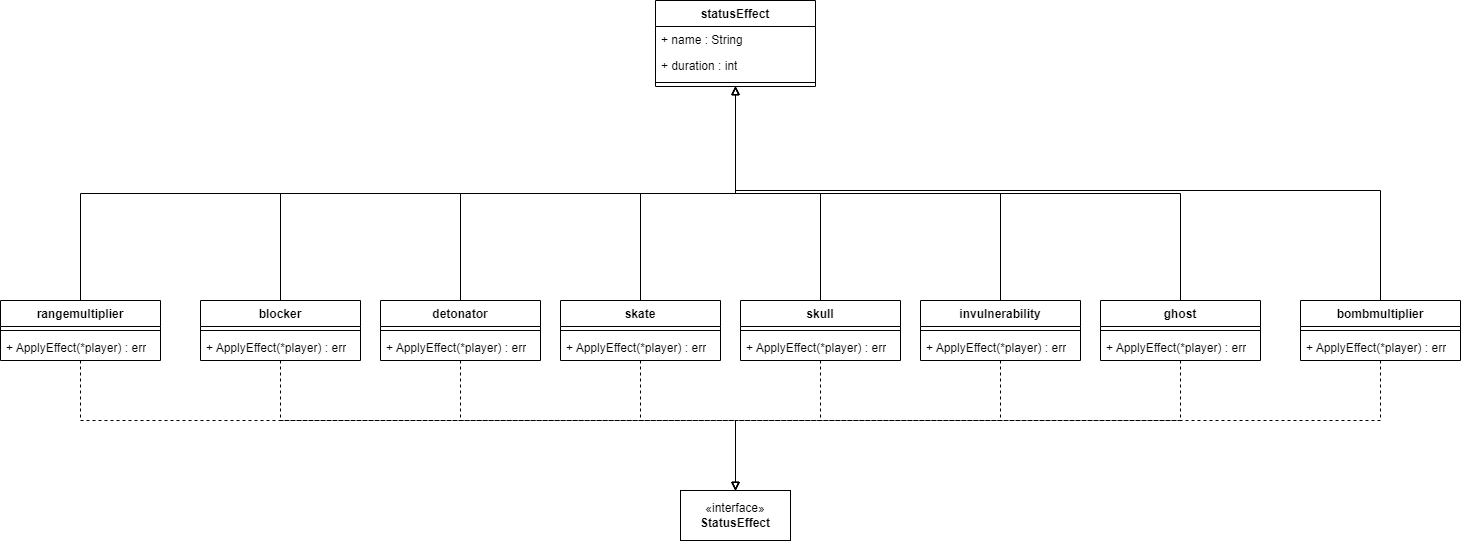

The diagram above was exported from draw.io. Its source (the exported page's mxGraphModel, read from the mxfile embedded in the PNG):
<mxGraphModel dx="2967" dy="786" grid="1" gridSize="10" guides="1" tooltips="1" connect="1" arrows="1" fold="1" page="1" pageScale="1" pageWidth="827" pageHeight="1169" math="0" shadow="0">
  <root>
    <mxCell id="0" />
    <mxCell id="1" parent="0" />
    <mxCell id="2duZlAe4DwBg57ctb-dF-1" value="statusEffect" style="swimlane;fontStyle=1;align=center;verticalAlign=top;childLayout=stackLayout;horizontal=1;startSize=26;horizontalStack=0;resizeParent=1;resizeParentMax=0;resizeLast=0;collapsible=1;marginBottom=0;whiteSpace=wrap;html=1;" parent="1" vertex="1">
      <mxGeometry x="-475" y="100" width="160" height="86" as="geometry" />
    </mxCell>
    <mxCell id="2duZlAe4DwBg57ctb-dF-2" value="&lt;div&gt;+ name : String&lt;/div&gt;" style="text;strokeColor=none;fillColor=none;align=left;verticalAlign=top;spacingLeft=4;spacingRight=4;overflow=hidden;rotatable=0;points=[[0,0.5],[1,0.5]];portConstraint=eastwest;whiteSpace=wrap;html=1;" parent="2duZlAe4DwBg57ctb-dF-1" vertex="1">
      <mxGeometry y="26" width="160" height="26" as="geometry" />
    </mxCell>
    <mxCell id="2duZlAe4DwBg57ctb-dF-3" value="&lt;div&gt;+ duration : int&lt;/div&gt;" style="text;strokeColor=none;fillColor=none;align=left;verticalAlign=top;spacingLeft=4;spacingRight=4;overflow=hidden;rotatable=0;points=[[0,0.5],[1,0.5]];portConstraint=eastwest;whiteSpace=wrap;html=1;" parent="2duZlAe4DwBg57ctb-dF-1" vertex="1">
      <mxGeometry y="52" width="160" height="26" as="geometry" />
    </mxCell>
    <mxCell id="2duZlAe4DwBg57ctb-dF-4" value="" style="line;strokeWidth=1;fillColor=none;align=left;verticalAlign=middle;spacingTop=-1;spacingLeft=3;spacingRight=3;rotatable=0;labelPosition=right;points=[];portConstraint=eastwest;strokeColor=inherit;" parent="2duZlAe4DwBg57ctb-dF-1" vertex="1">
      <mxGeometry y="78" width="160" height="8" as="geometry" />
    </mxCell>
    <mxCell id="2duZlAe4DwBg57ctb-dF-27" style="edgeStyle=orthogonalEdgeStyle;rounded=0;orthogonalLoop=1;jettySize=auto;html=1;exitX=0.5;exitY=0;exitDx=0;exitDy=0;entryX=0.5;entryY=1;entryDx=0;entryDy=0;endArrow=block;endFill=0;" parent="1" source="2duZlAe4DwBg57ctb-dF-5" target="2duZlAe4DwBg57ctb-dF-1" edge="1">
      <mxGeometry relative="1" as="geometry" />
    </mxCell>
    <mxCell id="2duZlAe4DwBg57ctb-dF-34" style="edgeStyle=orthogonalEdgeStyle;rounded=0;orthogonalLoop=1;jettySize=auto;html=1;entryX=0.5;entryY=0;entryDx=0;entryDy=0;dashed=1;endArrow=block;endFill=0;" parent="1" source="2duZlAe4DwBg57ctb-dF-5" target="2duZlAe4DwBg57ctb-dF-23" edge="1">
      <mxGeometry relative="1" as="geometry">
        <Array as="points">
          <mxPoint x="-670" y="520" />
          <mxPoint x="-395" y="520" />
        </Array>
      </mxGeometry>
    </mxCell>
    <mxCell id="2duZlAe4DwBg57ctb-dF-5" value="&lt;div&gt;detonator&lt;/div&gt;" style="swimlane;fontStyle=1;align=center;verticalAlign=top;childLayout=stackLayout;horizontal=1;startSize=26;horizontalStack=0;resizeParent=1;resizeParentMax=0;resizeLast=0;collapsible=1;marginBottom=0;whiteSpace=wrap;html=1;" parent="1" vertex="1">
      <mxGeometry x="-750" y="400" width="160" height="60" as="geometry" />
    </mxCell>
    <mxCell id="2duZlAe4DwBg57ctb-dF-6" value="" style="line;strokeWidth=1;fillColor=none;align=left;verticalAlign=middle;spacingTop=-1;spacingLeft=3;spacingRight=3;rotatable=0;labelPosition=right;points=[];portConstraint=eastwest;strokeColor=inherit;" parent="2duZlAe4DwBg57ctb-dF-5" vertex="1">
      <mxGeometry y="26" width="160" height="8" as="geometry" />
    </mxCell>
    <mxCell id="2duZlAe4DwBg57ctb-dF-7" value="+ ApplyEffect(*player) : err" style="text;strokeColor=none;fillColor=none;align=left;verticalAlign=top;spacingLeft=4;spacingRight=4;overflow=hidden;rotatable=0;points=[[0,0.5],[1,0.5]];portConstraint=eastwest;whiteSpace=wrap;html=1;" parent="2duZlAe4DwBg57ctb-dF-5" vertex="1">
      <mxGeometry y="34" width="160" height="26" as="geometry" />
    </mxCell>
    <mxCell id="2duZlAe4DwBg57ctb-dF-28" style="edgeStyle=orthogonalEdgeStyle;rounded=0;orthogonalLoop=1;jettySize=auto;html=1;exitX=0.5;exitY=0;exitDx=0;exitDy=0;entryX=0.5;entryY=1;entryDx=0;entryDy=0;endArrow=block;endFill=0;" parent="1" source="2duZlAe4DwBg57ctb-dF-8" target="2duZlAe4DwBg57ctb-dF-1" edge="1">
      <mxGeometry relative="1" as="geometry" />
    </mxCell>
    <mxCell id="2duZlAe4DwBg57ctb-dF-33" style="edgeStyle=orthogonalEdgeStyle;rounded=0;orthogonalLoop=1;jettySize=auto;html=1;entryX=0.5;entryY=0;entryDx=0;entryDy=0;dashed=1;endArrow=block;endFill=0;" parent="1" source="2duZlAe4DwBg57ctb-dF-8" target="2duZlAe4DwBg57ctb-dF-23" edge="1">
      <mxGeometry relative="1" as="geometry">
        <Array as="points">
          <mxPoint x="-490" y="520" />
          <mxPoint x="-395" y="520" />
        </Array>
      </mxGeometry>
    </mxCell>
    <mxCell id="2duZlAe4DwBg57ctb-dF-8" value="skate" style="swimlane;fontStyle=1;align=center;verticalAlign=top;childLayout=stackLayout;horizontal=1;startSize=26;horizontalStack=0;resizeParent=1;resizeParentMax=0;resizeLast=0;collapsible=1;marginBottom=0;whiteSpace=wrap;html=1;" parent="1" vertex="1">
      <mxGeometry x="-570" y="400" width="160" height="60" as="geometry" />
    </mxCell>
    <mxCell id="2duZlAe4DwBg57ctb-dF-9" value="" style="line;strokeWidth=1;fillColor=none;align=left;verticalAlign=middle;spacingTop=-1;spacingLeft=3;spacingRight=3;rotatable=0;labelPosition=right;points=[];portConstraint=eastwest;strokeColor=inherit;" parent="2duZlAe4DwBg57ctb-dF-8" vertex="1">
      <mxGeometry y="26" width="160" height="8" as="geometry" />
    </mxCell>
    <mxCell id="2duZlAe4DwBg57ctb-dF-10" value="+ ApplyEffect(*player) : err" style="text;strokeColor=none;fillColor=none;align=left;verticalAlign=top;spacingLeft=4;spacingRight=4;overflow=hidden;rotatable=0;points=[[0,0.5],[1,0.5]];portConstraint=eastwest;whiteSpace=wrap;html=1;" parent="2duZlAe4DwBg57ctb-dF-8" vertex="1">
      <mxGeometry y="34" width="160" height="26" as="geometry" />
    </mxCell>
    <mxCell id="2duZlAe4DwBg57ctb-dF-30" style="edgeStyle=orthogonalEdgeStyle;rounded=0;orthogonalLoop=1;jettySize=auto;html=1;exitX=0.5;exitY=0;exitDx=0;exitDy=0;entryX=0.5;entryY=1;entryDx=0;entryDy=0;endArrow=block;endFill=0;" parent="1" source="2duZlAe4DwBg57ctb-dF-11" target="2duZlAe4DwBg57ctb-dF-1" edge="1">
      <mxGeometry relative="1" as="geometry" />
    </mxCell>
    <mxCell id="2duZlAe4DwBg57ctb-dF-36" style="edgeStyle=orthogonalEdgeStyle;rounded=0;orthogonalLoop=1;jettySize=auto;html=1;entryX=0.5;entryY=0;entryDx=0;entryDy=0;dashed=1;endArrow=block;endFill=0;" parent="1" source="2duZlAe4DwBg57ctb-dF-11" target="2duZlAe4DwBg57ctb-dF-23" edge="1">
      <mxGeometry relative="1" as="geometry">
        <Array as="points">
          <mxPoint x="-130" y="520" />
          <mxPoint x="-395" y="520" />
        </Array>
      </mxGeometry>
    </mxCell>
    <mxCell id="2duZlAe4DwBg57ctb-dF-11" value="invulnerability" style="swimlane;fontStyle=1;align=center;verticalAlign=top;childLayout=stackLayout;horizontal=1;startSize=26;horizontalStack=0;resizeParent=1;resizeParentMax=0;resizeLast=0;collapsible=1;marginBottom=0;whiteSpace=wrap;html=1;" parent="1" vertex="1">
      <mxGeometry x="-210" y="400" width="160" height="60" as="geometry" />
    </mxCell>
    <mxCell id="2duZlAe4DwBg57ctb-dF-12" value="" style="line;strokeWidth=1;fillColor=none;align=left;verticalAlign=middle;spacingTop=-1;spacingLeft=3;spacingRight=3;rotatable=0;labelPosition=right;points=[];portConstraint=eastwest;strokeColor=inherit;" parent="2duZlAe4DwBg57ctb-dF-11" vertex="1">
      <mxGeometry y="26" width="160" height="8" as="geometry" />
    </mxCell>
    <mxCell id="2duZlAe4DwBg57ctb-dF-13" value="+ ApplyEffect(*player) : err" style="text;strokeColor=none;fillColor=none;align=left;verticalAlign=top;spacingLeft=4;spacingRight=4;overflow=hidden;rotatable=0;points=[[0,0.5],[1,0.5]];portConstraint=eastwest;whiteSpace=wrap;html=1;" parent="2duZlAe4DwBg57ctb-dF-11" vertex="1">
      <mxGeometry y="34" width="160" height="26" as="geometry" />
    </mxCell>
    <mxCell id="2duZlAe4DwBg57ctb-dF-31" style="edgeStyle=orthogonalEdgeStyle;rounded=0;orthogonalLoop=1;jettySize=auto;html=1;exitX=0.5;exitY=0;exitDx=0;exitDy=0;entryX=0.5;entryY=1;entryDx=0;entryDy=0;endArrow=block;endFill=0;" parent="1" source="2duZlAe4DwBg57ctb-dF-14" target="2duZlAe4DwBg57ctb-dF-1" edge="1">
      <mxGeometry relative="1" as="geometry" />
    </mxCell>
    <mxCell id="2duZlAe4DwBg57ctb-dF-37" style="edgeStyle=orthogonalEdgeStyle;rounded=0;orthogonalLoop=1;jettySize=auto;html=1;entryX=0.5;entryY=0;entryDx=0;entryDy=0;dashed=1;endArrow=block;endFill=0;" parent="1" source="2duZlAe4DwBg57ctb-dF-14" target="2duZlAe4DwBg57ctb-dF-23" edge="1">
      <mxGeometry relative="1" as="geometry">
        <Array as="points">
          <mxPoint x="50" y="520" />
          <mxPoint x="-395" y="520" />
        </Array>
      </mxGeometry>
    </mxCell>
    <mxCell id="2duZlAe4DwBg57ctb-dF-14" value="&lt;div&gt;ghost&lt;/div&gt;" style="swimlane;fontStyle=1;align=center;verticalAlign=top;childLayout=stackLayout;horizontal=1;startSize=26;horizontalStack=0;resizeParent=1;resizeParentMax=0;resizeLast=0;collapsible=1;marginBottom=0;whiteSpace=wrap;html=1;" parent="1" vertex="1">
      <mxGeometry x="-30" y="400" width="160" height="60" as="geometry" />
    </mxCell>
    <mxCell id="2duZlAe4DwBg57ctb-dF-15" value="" style="line;strokeWidth=1;fillColor=none;align=left;verticalAlign=middle;spacingTop=-1;spacingLeft=3;spacingRight=3;rotatable=0;labelPosition=right;points=[];portConstraint=eastwest;strokeColor=inherit;" parent="2duZlAe4DwBg57ctb-dF-14" vertex="1">
      <mxGeometry y="26" width="160" height="8" as="geometry" />
    </mxCell>
    <mxCell id="2duZlAe4DwBg57ctb-dF-16" value="+ ApplyEffect(*player) : err" style="text;strokeColor=none;fillColor=none;align=left;verticalAlign=top;spacingLeft=4;spacingRight=4;overflow=hidden;rotatable=0;points=[[0,0.5],[1,0.5]];portConstraint=eastwest;whiteSpace=wrap;html=1;" parent="2duZlAe4DwBg57ctb-dF-14" vertex="1">
      <mxGeometry y="34" width="160" height="26" as="geometry" />
    </mxCell>
    <mxCell id="2duZlAe4DwBg57ctb-dF-25" style="edgeStyle=orthogonalEdgeStyle;rounded=0;orthogonalLoop=1;jettySize=auto;html=1;exitX=0.5;exitY=0;exitDx=0;exitDy=0;entryX=0.5;entryY=1;entryDx=0;entryDy=0;endArrow=block;endFill=0;" parent="1" source="2duZlAe4DwBg57ctb-dF-17" target="2duZlAe4DwBg57ctb-dF-1" edge="1">
      <mxGeometry relative="1" as="geometry" />
    </mxCell>
    <mxCell id="2duZlAe4DwBg57ctb-dF-35" style="edgeStyle=orthogonalEdgeStyle;rounded=0;orthogonalLoop=1;jettySize=auto;html=1;entryX=0.5;entryY=0;entryDx=0;entryDy=0;dashed=1;endArrow=block;endFill=0;" parent="1" source="2duZlAe4DwBg57ctb-dF-17" target="2duZlAe4DwBg57ctb-dF-23" edge="1">
      <mxGeometry relative="1" as="geometry">
        <Array as="points">
          <mxPoint x="-850" y="520" />
          <mxPoint x="-395" y="520" />
        </Array>
      </mxGeometry>
    </mxCell>
    <mxCell id="2duZlAe4DwBg57ctb-dF-17" value="blocker" style="swimlane;fontStyle=1;align=center;verticalAlign=top;childLayout=stackLayout;horizontal=1;startSize=26;horizontalStack=0;resizeParent=1;resizeParentMax=0;resizeLast=0;collapsible=1;marginBottom=0;whiteSpace=wrap;html=1;" parent="1" vertex="1">
      <mxGeometry x="-930" y="400" width="160" height="60" as="geometry" />
    </mxCell>
    <mxCell id="2duZlAe4DwBg57ctb-dF-18" value="" style="line;strokeWidth=1;fillColor=none;align=left;verticalAlign=middle;spacingTop=-1;spacingLeft=3;spacingRight=3;rotatable=0;labelPosition=right;points=[];portConstraint=eastwest;strokeColor=inherit;" parent="2duZlAe4DwBg57ctb-dF-17" vertex="1">
      <mxGeometry y="26" width="160" height="8" as="geometry" />
    </mxCell>
    <mxCell id="2duZlAe4DwBg57ctb-dF-19" value="+ ApplyEffect(*player) : err" style="text;strokeColor=none;fillColor=none;align=left;verticalAlign=top;spacingLeft=4;spacingRight=4;overflow=hidden;rotatable=0;points=[[0,0.5],[1,0.5]];portConstraint=eastwest;whiteSpace=wrap;html=1;" parent="2duZlAe4DwBg57ctb-dF-17" vertex="1">
      <mxGeometry y="34" width="160" height="26" as="geometry" />
    </mxCell>
    <mxCell id="2duZlAe4DwBg57ctb-dF-29" style="edgeStyle=orthogonalEdgeStyle;rounded=0;orthogonalLoop=1;jettySize=auto;html=1;exitX=0.5;exitY=0;exitDx=0;exitDy=0;entryX=0.5;entryY=1;entryDx=0;entryDy=0;endArrow=block;endFill=0;" parent="1" source="2duZlAe4DwBg57ctb-dF-20" target="2duZlAe4DwBg57ctb-dF-1" edge="1">
      <mxGeometry relative="1" as="geometry" />
    </mxCell>
    <mxCell id="2duZlAe4DwBg57ctb-dF-32" style="edgeStyle=orthogonalEdgeStyle;rounded=0;orthogonalLoop=1;jettySize=auto;html=1;entryX=0.5;entryY=0;entryDx=0;entryDy=0;dashed=1;endArrow=block;endFill=0;" parent="1" source="2duZlAe4DwBg57ctb-dF-20" target="2duZlAe4DwBg57ctb-dF-23" edge="1">
      <mxGeometry relative="1" as="geometry">
        <Array as="points">
          <mxPoint x="-310" y="520" />
          <mxPoint x="-395" y="520" />
        </Array>
      </mxGeometry>
    </mxCell>
    <mxCell id="2duZlAe4DwBg57ctb-dF-20" value="&lt;div&gt;skull&lt;/div&gt;" style="swimlane;fontStyle=1;align=center;verticalAlign=top;childLayout=stackLayout;horizontal=1;startSize=26;horizontalStack=0;resizeParent=1;resizeParentMax=0;resizeLast=0;collapsible=1;marginBottom=0;whiteSpace=wrap;html=1;" parent="1" vertex="1">
      <mxGeometry x="-390" y="400" width="160" height="60" as="geometry" />
    </mxCell>
    <mxCell id="2duZlAe4DwBg57ctb-dF-21" value="" style="line;strokeWidth=1;fillColor=none;align=left;verticalAlign=middle;spacingTop=-1;spacingLeft=3;spacingRight=3;rotatable=0;labelPosition=right;points=[];portConstraint=eastwest;strokeColor=inherit;" parent="2duZlAe4DwBg57ctb-dF-20" vertex="1">
      <mxGeometry y="26" width="160" height="8" as="geometry" />
    </mxCell>
    <mxCell id="2duZlAe4DwBg57ctb-dF-22" value="+ ApplyEffect(*player) : err" style="text;strokeColor=none;fillColor=none;align=left;verticalAlign=top;spacingLeft=4;spacingRight=4;overflow=hidden;rotatable=0;points=[[0,0.5],[1,0.5]];portConstraint=eastwest;whiteSpace=wrap;html=1;" parent="2duZlAe4DwBg57ctb-dF-20" vertex="1">
      <mxGeometry y="34" width="160" height="26" as="geometry" />
    </mxCell>
    <mxCell id="2duZlAe4DwBg57ctb-dF-23" value="«interface»&lt;br&gt;&lt;b&gt;StatusEffect&lt;/b&gt;" style="html=1;whiteSpace=wrap;" parent="1" vertex="1">
      <mxGeometry x="-450" y="590" width="110" height="50" as="geometry" />
    </mxCell>
    <mxCell id="hILItHzWRydODAc6AFHM-15" style="edgeStyle=orthogonalEdgeStyle;rounded=0;orthogonalLoop=1;jettySize=auto;html=1;entryX=0.5;entryY=0;entryDx=0;entryDy=0;dashed=1;endArrow=block;endFill=0;" edge="1" parent="1" source="Y9JFVHApNRAD0NaKnRQ2-1" target="2duZlAe4DwBg57ctb-dF-23">
      <mxGeometry relative="1" as="geometry">
        <Array as="points">
          <mxPoint x="250" y="520" />
          <mxPoint x="-395" y="520" />
        </Array>
      </mxGeometry>
    </mxCell>
    <mxCell id="hILItHzWRydODAc6AFHM-16" style="edgeStyle=orthogonalEdgeStyle;rounded=0;orthogonalLoop=1;jettySize=auto;html=1;entryX=0.5;entryY=1;entryDx=0;entryDy=0;endArrow=block;endFill=0;" edge="1" parent="1" source="Y9JFVHApNRAD0NaKnRQ2-1" target="2duZlAe4DwBg57ctb-dF-1">
      <mxGeometry relative="1" as="geometry">
        <mxPoint x="-400" y="190" as="targetPoint" />
        <Array as="points">
          <mxPoint x="250" y="290" />
          <mxPoint x="-395" y="290" />
        </Array>
      </mxGeometry>
    </mxCell>
    <mxCell id="Y9JFVHApNRAD0NaKnRQ2-1" value="&lt;div&gt;bombmultiplier&lt;/div&gt;" style="swimlane;fontStyle=1;align=center;verticalAlign=top;childLayout=stackLayout;horizontal=1;startSize=26;horizontalStack=0;resizeParent=1;resizeParentMax=0;resizeLast=0;collapsible=1;marginBottom=0;whiteSpace=wrap;html=1;" parent="1" vertex="1">
      <mxGeometry x="170" y="400" width="160" height="60" as="geometry" />
    </mxCell>
    <mxCell id="Y9JFVHApNRAD0NaKnRQ2-2" value="" style="line;strokeWidth=1;fillColor=none;align=left;verticalAlign=middle;spacingTop=-1;spacingLeft=3;spacingRight=3;rotatable=0;labelPosition=right;points=[];portConstraint=eastwest;strokeColor=inherit;" parent="Y9JFVHApNRAD0NaKnRQ2-1" vertex="1">
      <mxGeometry y="26" width="160" height="8" as="geometry" />
    </mxCell>
    <mxCell id="Y9JFVHApNRAD0NaKnRQ2-3" value="+ ApplyEffect(*player) : err" style="text;strokeColor=none;fillColor=none;align=left;verticalAlign=top;spacingLeft=4;spacingRight=4;overflow=hidden;rotatable=0;points=[[0,0.5],[1,0.5]];portConstraint=eastwest;whiteSpace=wrap;html=1;" parent="Y9JFVHApNRAD0NaKnRQ2-1" vertex="1">
      <mxGeometry y="34" width="160" height="26" as="geometry" />
    </mxCell>
    <mxCell id="hILItHzWRydODAc6AFHM-5" style="edgeStyle=orthogonalEdgeStyle;rounded=0;orthogonalLoop=1;jettySize=auto;html=1;exitX=0.5;exitY=0;exitDx=0;exitDy=0;entryX=0.5;entryY=1;entryDx=0;entryDy=0;endArrow=block;endFill=0;" edge="1" parent="1" source="hILItHzWRydODAc6AFHM-1" target="2duZlAe4DwBg57ctb-dF-1">
      <mxGeometry relative="1" as="geometry" />
    </mxCell>
    <mxCell id="hILItHzWRydODAc6AFHM-14" style="edgeStyle=orthogonalEdgeStyle;rounded=0;orthogonalLoop=1;jettySize=auto;html=1;dashed=1;endArrow=block;endFill=0;" edge="1" parent="1" source="hILItHzWRydODAc6AFHM-1" target="2duZlAe4DwBg57ctb-dF-23">
      <mxGeometry relative="1" as="geometry">
        <Array as="points">
          <mxPoint x="-1050" y="520" />
          <mxPoint x="-395" y="520" />
        </Array>
      </mxGeometry>
    </mxCell>
    <mxCell id="hILItHzWRydODAc6AFHM-1" value="&lt;div&gt;rangemultiplier&lt;/div&gt;" style="swimlane;fontStyle=1;align=center;verticalAlign=top;childLayout=stackLayout;horizontal=1;startSize=26;horizontalStack=0;resizeParent=1;resizeParentMax=0;resizeLast=0;collapsible=1;marginBottom=0;whiteSpace=wrap;html=1;" vertex="1" parent="1">
      <mxGeometry x="-1130" y="400" width="160" height="60" as="geometry" />
    </mxCell>
    <mxCell id="hILItHzWRydODAc6AFHM-2" value="" style="line;strokeWidth=1;fillColor=none;align=left;verticalAlign=middle;spacingTop=-1;spacingLeft=3;spacingRight=3;rotatable=0;labelPosition=right;points=[];portConstraint=eastwest;strokeColor=inherit;" vertex="1" parent="hILItHzWRydODAc6AFHM-1">
      <mxGeometry y="26" width="160" height="8" as="geometry" />
    </mxCell>
    <mxCell id="hILItHzWRydODAc6AFHM-3" value="+ ApplyEffect(*player) : err" style="text;strokeColor=none;fillColor=none;align=left;verticalAlign=top;spacingLeft=4;spacingRight=4;overflow=hidden;rotatable=0;points=[[0,0.5],[1,0.5]];portConstraint=eastwest;whiteSpace=wrap;html=1;" vertex="1" parent="hILItHzWRydODAc6AFHM-1">
      <mxGeometry y="34" width="160" height="26" as="geometry" />
    </mxCell>
  </root>
</mxGraphModel>